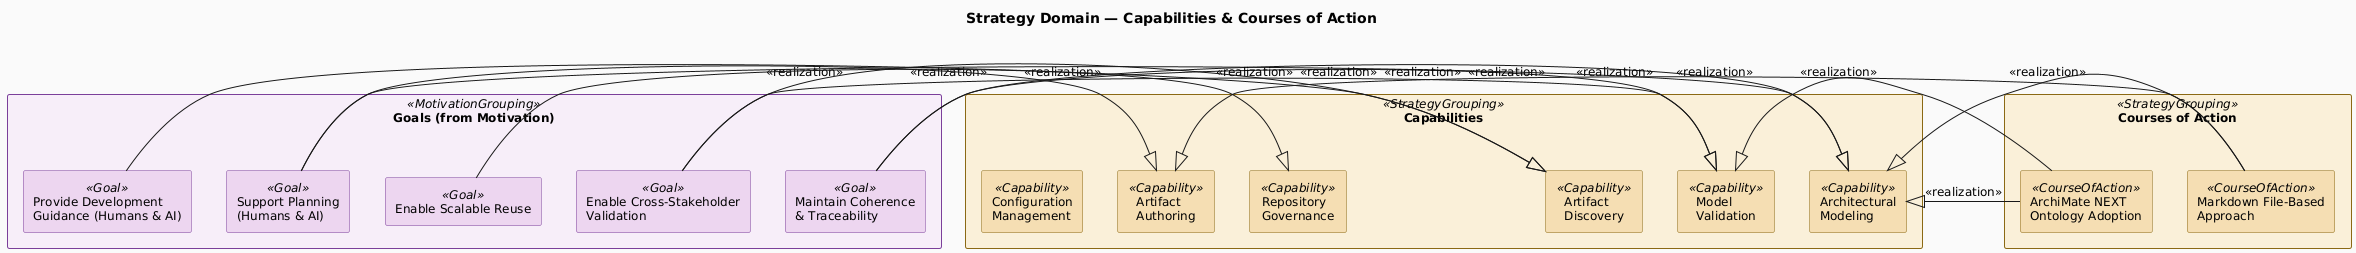

The diagram above was rendered by PlantUML. Its source (embedded in the PNG):
@startuml strategy-capability-map
!include ../_archimate-stereotypes.puml

title Strategy Domain — Capabilities & Courses of Action

rectangle "Goals (from Motivation)" <<MotivationGrouping>> {
  rectangle "Maintain Coherence\n& Traceability" <<Goal>> as GOL_Po1Qw3
  rectangle "Enable Scalable Reuse" <<Goal>> as GOL_Zx9Cv4
  rectangle "Enable Cross-Stakeholder\nValidation" <<Goal>> as GOL_Lm2Bn2
  rectangle "Support Planning\n(Humans & AI)" <<Goal>> as GOL_planning
  rectangle "Provide Development\nGuidance (Humans & AI)" <<Goal>> as GOL_guidance
}

rectangle "Capabilities" <<StrategyGrouping>> {
  rectangle "Architectural\nModeling" <<Capability>> as CAP_y4xZme
  rectangle "Model\nValidation" <<Capability>> as CAP_gky5s4
  rectangle "Artifact\nDiscovery" <<Capability>> as CAP_QrHHmz
  rectangle "Artifact\nAuthoring" <<Capability>> as CAP_F4qy9O
  rectangle "Repository\nGovernance" <<Capability>> as CAP_ZnmAHe
  rectangle "Configuration\nManagement" <<Capability>> as CAP_0T4qjV
}

rectangle "Courses of Action" <<StrategyGrouping>> {
  rectangle "Markdown File-Based\nApproach" <<CourseOfAction>> as COA_BbjFAy
  rectangle "ArchiMate NEXT\nOntology Adoption" <<CourseOfAction>> as COA_utgeNR
}

' Goal → Capability realizations
GOL_Po1Qw3 -|> CAP_y4xZme : <<realization>>
GOL_Po1Qw3 -|> CAP_gky5s4 : <<realization>>
GOL_Lm2Bn2 -|> CAP_QrHHmz : <<realization>>
GOL_Lm2Bn2 -|> CAP_gky5s4 : <<realization>>
GOL_Zx9Cv4 -|> CAP_ZnmAHe : <<realization>>
GOL_planning -|> CAP_y4xZme : <<realization>>
GOL_planning -|> CAP_F4qy9O : <<realization>>
GOL_guidance -|> CAP_QrHHmz : <<realization>>

' COA → Capability realizations
COA_BbjFAy -|> CAP_y4xZme : <<realization>>
COA_BbjFAy -|> CAP_F4qy9O : <<realization>>
COA_utgeNR -|> CAP_y4xZme : <<realization>>
COA_utgeNR -|> CAP_gky5s4 : <<realization>>

@enduml